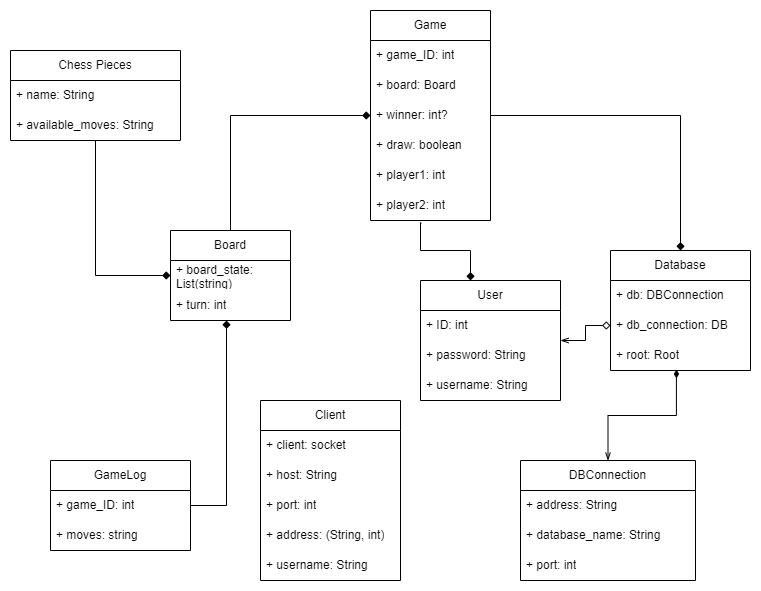

The diagram above was exported from draw.io. Its source (the exported page's mxGraphModel, read from the mxfile embedded in the PNG):
<mxGraphModel dx="1381" dy="837" grid="1" gridSize="10" guides="1" tooltips="1" connect="1" arrows="1" fold="1" page="1" pageScale="1" pageWidth="850" pageHeight="1100" math="0" shadow="0">
  <root>
    <mxCell id="0" />
    <mxCell id="1" parent="0" />
    <mxCell id="RIGill2gcacmQcvyTNn8-2" value="Database" style="swimlane;fontStyle=0;childLayout=stackLayout;horizontal=1;startSize=30;horizontalStack=0;resizeParent=1;resizeParentMax=0;resizeLast=0;collapsible=1;marginBottom=0;whiteSpace=wrap;html=1;" vertex="1" parent="1">
      <mxGeometry x="650" y="260" width="140" height="120" as="geometry" />
    </mxCell>
    <mxCell id="RIGill2gcacmQcvyTNn8-3" value="+ db: DBConnection" style="text;strokeColor=none;fillColor=none;align=left;verticalAlign=middle;spacingLeft=4;spacingRight=4;overflow=hidden;points=[[0,0.5],[1,0.5]];portConstraint=eastwest;rotatable=0;whiteSpace=wrap;html=1;" vertex="1" parent="RIGill2gcacmQcvyTNn8-2">
      <mxGeometry y="30" width="140" height="30" as="geometry" />
    </mxCell>
    <mxCell id="RIGill2gcacmQcvyTNn8-4" value="+ db_connection: DB" style="text;strokeColor=none;fillColor=none;align=left;verticalAlign=middle;spacingLeft=4;spacingRight=4;overflow=hidden;points=[[0,0.5],[1,0.5]];portConstraint=eastwest;rotatable=0;whiteSpace=wrap;html=1;" vertex="1" parent="RIGill2gcacmQcvyTNn8-2">
      <mxGeometry y="60" width="140" height="30" as="geometry" />
    </mxCell>
    <mxCell id="RIGill2gcacmQcvyTNn8-5" value="+ root: Root" style="text;strokeColor=none;fillColor=none;align=left;verticalAlign=middle;spacingLeft=4;spacingRight=4;overflow=hidden;points=[[0,0.5],[1,0.5]];portConstraint=eastwest;rotatable=0;whiteSpace=wrap;html=1;" vertex="1" parent="RIGill2gcacmQcvyTNn8-2">
      <mxGeometry y="90" width="140" height="30" as="geometry" />
    </mxCell>
    <mxCell id="RIGill2gcacmQcvyTNn8-15" value="" style="edgeStyle=orthogonalEdgeStyle;rounded=0;orthogonalLoop=1;jettySize=auto;html=1;startArrow=openThin;startFill=0;endArrow=diamondThin;endFill=1;entryX=0.471;entryY=0.967;entryDx=0;entryDy=0;entryPerimeter=0;" edge="1" parent="1" source="RIGill2gcacmQcvyTNn8-7" target="RIGill2gcacmQcvyTNn8-5">
      <mxGeometry relative="1" as="geometry" />
    </mxCell>
    <mxCell id="RIGill2gcacmQcvyTNn8-7" value="DBConnection" style="swimlane;fontStyle=0;childLayout=stackLayout;horizontal=1;startSize=30;horizontalStack=0;resizeParent=1;resizeParentMax=0;resizeLast=0;collapsible=1;marginBottom=0;whiteSpace=wrap;html=1;" vertex="1" parent="1">
      <mxGeometry x="560" y="470" width="175" height="120" as="geometry" />
    </mxCell>
    <mxCell id="RIGill2gcacmQcvyTNn8-8" value="+ address: String" style="text;strokeColor=none;fillColor=none;align=left;verticalAlign=middle;spacingLeft=4;spacingRight=4;overflow=hidden;points=[[0,0.5],[1,0.5]];portConstraint=eastwest;rotatable=0;whiteSpace=wrap;html=1;" vertex="1" parent="RIGill2gcacmQcvyTNn8-7">
      <mxGeometry y="30" width="175" height="30" as="geometry" />
    </mxCell>
    <mxCell id="RIGill2gcacmQcvyTNn8-9" value="+ database_name: String" style="text;strokeColor=none;fillColor=none;align=left;verticalAlign=middle;spacingLeft=4;spacingRight=4;overflow=hidden;points=[[0,0.5],[1,0.5]];portConstraint=eastwest;rotatable=0;whiteSpace=wrap;html=1;" vertex="1" parent="RIGill2gcacmQcvyTNn8-7">
      <mxGeometry y="60" width="175" height="30" as="geometry" />
    </mxCell>
    <mxCell id="RIGill2gcacmQcvyTNn8-10" value="+ port: int" style="text;strokeColor=none;fillColor=none;align=left;verticalAlign=middle;spacingLeft=4;spacingRight=4;overflow=hidden;points=[[0,0.5],[1,0.5]];portConstraint=eastwest;rotatable=0;whiteSpace=wrap;html=1;" vertex="1" parent="RIGill2gcacmQcvyTNn8-7">
      <mxGeometry y="90" width="175" height="30" as="geometry" />
    </mxCell>
    <mxCell id="RIGill2gcacmQcvyTNn8-17" value="Client" style="swimlane;fontStyle=0;childLayout=stackLayout;horizontal=1;startSize=30;horizontalStack=0;resizeParent=1;resizeParentMax=0;resizeLast=0;collapsible=1;marginBottom=0;whiteSpace=wrap;html=1;" vertex="1" parent="1">
      <mxGeometry x="300" y="410" width="140" height="180" as="geometry" />
    </mxCell>
    <mxCell id="RIGill2gcacmQcvyTNn8-18" value="+ client: socket" style="text;strokeColor=none;fillColor=none;align=left;verticalAlign=middle;spacingLeft=4;spacingRight=4;overflow=hidden;points=[[0,0.5],[1,0.5]];portConstraint=eastwest;rotatable=0;whiteSpace=wrap;html=1;" vertex="1" parent="RIGill2gcacmQcvyTNn8-17">
      <mxGeometry y="30" width="140" height="30" as="geometry" />
    </mxCell>
    <mxCell id="RIGill2gcacmQcvyTNn8-19" value="+ host: String" style="text;strokeColor=none;fillColor=none;align=left;verticalAlign=middle;spacingLeft=4;spacingRight=4;overflow=hidden;points=[[0,0.5],[1,0.5]];portConstraint=eastwest;rotatable=0;whiteSpace=wrap;html=1;" vertex="1" parent="RIGill2gcacmQcvyTNn8-17">
      <mxGeometry y="60" width="140" height="30" as="geometry" />
    </mxCell>
    <mxCell id="RIGill2gcacmQcvyTNn8-20" value="+ port: int" style="text;strokeColor=none;fillColor=none;align=left;verticalAlign=middle;spacingLeft=4;spacingRight=4;overflow=hidden;points=[[0,0.5],[1,0.5]];portConstraint=eastwest;rotatable=0;whiteSpace=wrap;html=1;" vertex="1" parent="RIGill2gcacmQcvyTNn8-17">
      <mxGeometry y="90" width="140" height="30" as="geometry" />
    </mxCell>
    <mxCell id="RIGill2gcacmQcvyTNn8-26" value="+ address: (String, int)" style="text;strokeColor=none;fillColor=none;align=left;verticalAlign=middle;spacingLeft=4;spacingRight=4;overflow=hidden;points=[[0,0.5],[1,0.5]];portConstraint=eastwest;rotatable=0;whiteSpace=wrap;html=1;" vertex="1" parent="RIGill2gcacmQcvyTNn8-17">
      <mxGeometry y="120" width="140" height="30" as="geometry" />
    </mxCell>
    <mxCell id="RIGill2gcacmQcvyTNn8-27" value="+ username: String" style="text;strokeColor=none;fillColor=none;align=left;verticalAlign=middle;spacingLeft=4;spacingRight=4;overflow=hidden;points=[[0,0.5],[1,0.5]];portConstraint=eastwest;rotatable=0;whiteSpace=wrap;html=1;" vertex="1" parent="RIGill2gcacmQcvyTNn8-17">
      <mxGeometry y="150" width="140" height="30" as="geometry" />
    </mxCell>
    <mxCell id="RIGill2gcacmQcvyTNn8-33" style="edgeStyle=orthogonalEdgeStyle;rounded=0;orthogonalLoop=1;jettySize=auto;html=1;startArrow=openThin;startFill=0;endArrow=diamond;endFill=0;" edge="1" parent="1" source="RIGill2gcacmQcvyTNn8-29" target="RIGill2gcacmQcvyTNn8-4">
      <mxGeometry relative="1" as="geometry" />
    </mxCell>
    <mxCell id="RIGill2gcacmQcvyTNn8-78" style="edgeStyle=orthogonalEdgeStyle;rounded=0;orthogonalLoop=1;jettySize=auto;html=1;startArrow=diamond;startFill=1;endArrow=none;endFill=0;entryX=0.422;entryY=1.122;entryDx=0;entryDy=0;entryPerimeter=0;" edge="1" parent="1" source="RIGill2gcacmQcvyTNn8-29" target="RIGill2gcacmQcvyTNn8-52">
      <mxGeometry relative="1" as="geometry">
        <mxPoint x="460" y="220" as="targetPoint" />
        <Array as="points">
          <mxPoint x="510" y="260" />
          <mxPoint x="460" y="260" />
          <mxPoint x="460" y="232" />
        </Array>
      </mxGeometry>
    </mxCell>
    <mxCell id="RIGill2gcacmQcvyTNn8-29" value="User" style="swimlane;fontStyle=0;childLayout=stackLayout;horizontal=1;startSize=30;horizontalStack=0;resizeParent=1;resizeParentMax=0;resizeLast=0;collapsible=1;marginBottom=0;whiteSpace=wrap;html=1;" vertex="1" parent="1">
      <mxGeometry x="460" y="290" width="140" height="120" as="geometry" />
    </mxCell>
    <mxCell id="RIGill2gcacmQcvyTNn8-30" value="+ ID: int&amp;nbsp;" style="text;strokeColor=none;fillColor=none;align=left;verticalAlign=middle;spacingLeft=4;spacingRight=4;overflow=hidden;points=[[0,0.5],[1,0.5]];portConstraint=eastwest;rotatable=0;whiteSpace=wrap;html=1;" vertex="1" parent="RIGill2gcacmQcvyTNn8-29">
      <mxGeometry y="30" width="140" height="30" as="geometry" />
    </mxCell>
    <mxCell id="RIGill2gcacmQcvyTNn8-31" value="+ password: String" style="text;strokeColor=none;fillColor=none;align=left;verticalAlign=middle;spacingLeft=4;spacingRight=4;overflow=hidden;points=[[0,0.5],[1,0.5]];portConstraint=eastwest;rotatable=0;whiteSpace=wrap;html=1;" vertex="1" parent="RIGill2gcacmQcvyTNn8-29">
      <mxGeometry y="60" width="140" height="30" as="geometry" />
    </mxCell>
    <mxCell id="RIGill2gcacmQcvyTNn8-44" value="+ username: String" style="text;strokeColor=none;fillColor=none;align=left;verticalAlign=middle;spacingLeft=4;spacingRight=4;overflow=hidden;points=[[0,0.5],[1,0.5]];portConstraint=eastwest;rotatable=0;whiteSpace=wrap;html=1;" vertex="1" parent="RIGill2gcacmQcvyTNn8-29">
      <mxGeometry y="90" width="140" height="30" as="geometry" />
    </mxCell>
    <mxCell id="RIGill2gcacmQcvyTNn8-77" style="edgeStyle=orthogonalEdgeStyle;rounded=0;orthogonalLoop=1;jettySize=auto;html=1;startArrow=none;startFill=0;endArrow=diamond;endFill=1;" edge="1" parent="1" source="RIGill2gcacmQcvyTNn8-35" target="RIGill2gcacmQcvyTNn8-2">
      <mxGeometry relative="1" as="geometry" />
    </mxCell>
    <mxCell id="RIGill2gcacmQcvyTNn8-35" value="Game" style="swimlane;fontStyle=0;childLayout=stackLayout;horizontal=1;startSize=30;horizontalStack=0;resizeParent=1;resizeParentMax=0;resizeLast=0;collapsible=1;marginBottom=0;whiteSpace=wrap;html=1;" vertex="1" parent="1">
      <mxGeometry x="410" y="20" width="120" height="210" as="geometry" />
    </mxCell>
    <mxCell id="RIGill2gcacmQcvyTNn8-37" value="+ game_ID: int" style="text;strokeColor=none;fillColor=none;align=left;verticalAlign=middle;spacingLeft=4;spacingRight=4;overflow=hidden;points=[[0,0.5],[1,0.5]];portConstraint=eastwest;rotatable=0;whiteSpace=wrap;html=1;" vertex="1" parent="RIGill2gcacmQcvyTNn8-35">
      <mxGeometry y="30" width="120" height="30" as="geometry" />
    </mxCell>
    <mxCell id="RIGill2gcacmQcvyTNn8-36" value="+ board: Board" style="text;strokeColor=none;fillColor=none;align=left;verticalAlign=middle;spacingLeft=4;spacingRight=4;overflow=hidden;points=[[0,0.5],[1,0.5]];portConstraint=eastwest;rotatable=0;whiteSpace=wrap;html=1;" vertex="1" parent="RIGill2gcacmQcvyTNn8-35">
      <mxGeometry y="60" width="120" height="30" as="geometry" />
    </mxCell>
    <mxCell id="RIGill2gcacmQcvyTNn8-38" value="+ winner: int?" style="text;strokeColor=none;fillColor=none;align=left;verticalAlign=middle;spacingLeft=4;spacingRight=4;overflow=hidden;points=[[0,0.5],[1,0.5]];portConstraint=eastwest;rotatable=0;whiteSpace=wrap;html=1;" vertex="1" parent="RIGill2gcacmQcvyTNn8-35">
      <mxGeometry y="90" width="120" height="30" as="geometry" />
    </mxCell>
    <mxCell id="RIGill2gcacmQcvyTNn8-47" value="+ draw: boolean" style="text;strokeColor=none;fillColor=none;align=left;verticalAlign=middle;spacingLeft=4;spacingRight=4;overflow=hidden;points=[[0,0.5],[1,0.5]];portConstraint=eastwest;rotatable=0;whiteSpace=wrap;html=1;" vertex="1" parent="RIGill2gcacmQcvyTNn8-35">
      <mxGeometry y="120" width="120" height="30" as="geometry" />
    </mxCell>
    <mxCell id="RIGill2gcacmQcvyTNn8-51" value="+ player1: int" style="text;strokeColor=none;fillColor=none;align=left;verticalAlign=middle;spacingLeft=4;spacingRight=4;overflow=hidden;points=[[0,0.5],[1,0.5]];portConstraint=eastwest;rotatable=0;whiteSpace=wrap;html=1;" vertex="1" parent="RIGill2gcacmQcvyTNn8-35">
      <mxGeometry y="150" width="120" height="30" as="geometry" />
    </mxCell>
    <mxCell id="RIGill2gcacmQcvyTNn8-52" value="+ player2: int" style="text;strokeColor=none;fillColor=none;align=left;verticalAlign=middle;spacingLeft=4;spacingRight=4;overflow=hidden;points=[[0,0.5],[1,0.5]];portConstraint=eastwest;rotatable=0;whiteSpace=wrap;html=1;" vertex="1" parent="RIGill2gcacmQcvyTNn8-35">
      <mxGeometry y="180" width="120" height="30" as="geometry" />
    </mxCell>
    <mxCell id="RIGill2gcacmQcvyTNn8-53" value="Board" style="swimlane;fontStyle=0;childLayout=stackLayout;horizontal=1;startSize=30;horizontalStack=0;resizeParent=1;resizeParentMax=0;resizeLast=0;collapsible=1;marginBottom=0;whiteSpace=wrap;html=1;" vertex="1" parent="1">
      <mxGeometry x="210" y="240" width="120" height="90" as="geometry" />
    </mxCell>
    <mxCell id="RIGill2gcacmQcvyTNn8-54" value="+ board_state: List(string)" style="text;strokeColor=none;fillColor=none;align=left;verticalAlign=middle;spacingLeft=4;spacingRight=4;overflow=hidden;points=[[0,0.5],[1,0.5]];portConstraint=eastwest;rotatable=0;whiteSpace=wrap;html=1;" vertex="1" parent="RIGill2gcacmQcvyTNn8-53">
      <mxGeometry y="30" width="120" height="30" as="geometry" />
    </mxCell>
    <mxCell id="RIGill2gcacmQcvyTNn8-60" value="+ turn: int" style="text;strokeColor=none;fillColor=none;align=left;verticalAlign=middle;spacingLeft=4;spacingRight=4;overflow=hidden;points=[[0,0.5],[1,0.5]];portConstraint=eastwest;rotatable=0;whiteSpace=wrap;html=1;" vertex="1" parent="RIGill2gcacmQcvyTNn8-53">
      <mxGeometry y="60" width="120" height="30" as="geometry" />
    </mxCell>
    <mxCell id="RIGill2gcacmQcvyTNn8-62" style="edgeStyle=orthogonalEdgeStyle;rounded=0;orthogonalLoop=1;jettySize=auto;html=1;entryX=0.5;entryY=0;entryDx=0;entryDy=0;startArrow=diamond;startFill=1;endArrow=none;endFill=0;exitX=0;exitY=0.5;exitDx=0;exitDy=0;" edge="1" parent="1" source="RIGill2gcacmQcvyTNn8-38" target="RIGill2gcacmQcvyTNn8-53">
      <mxGeometry relative="1" as="geometry">
        <Array as="points">
          <mxPoint x="270" y="125" />
        </Array>
      </mxGeometry>
    </mxCell>
    <mxCell id="RIGill2gcacmQcvyTNn8-64" value="GameLog" style="swimlane;fontStyle=0;childLayout=stackLayout;horizontal=1;startSize=30;horizontalStack=0;resizeParent=1;resizeParentMax=0;resizeLast=0;collapsible=1;marginBottom=0;whiteSpace=wrap;html=1;" vertex="1" parent="1">
      <mxGeometry x="90" y="470" width="140" height="90" as="geometry" />
    </mxCell>
    <mxCell id="RIGill2gcacmQcvyTNn8-65" value="+ game_ID: int" style="text;strokeColor=none;fillColor=none;align=left;verticalAlign=middle;spacingLeft=4;spacingRight=4;overflow=hidden;points=[[0,0.5],[1,0.5]];portConstraint=eastwest;rotatable=0;whiteSpace=wrap;html=1;" vertex="1" parent="RIGill2gcacmQcvyTNn8-64">
      <mxGeometry y="30" width="140" height="30" as="geometry" />
    </mxCell>
    <mxCell id="RIGill2gcacmQcvyTNn8-66" value="+ moves: string" style="text;strokeColor=none;fillColor=none;align=left;verticalAlign=middle;spacingLeft=4;spacingRight=4;overflow=hidden;points=[[0,0.5],[1,0.5]];portConstraint=eastwest;rotatable=0;whiteSpace=wrap;html=1;" vertex="1" parent="RIGill2gcacmQcvyTNn8-64">
      <mxGeometry y="60" width="140" height="30" as="geometry" />
    </mxCell>
    <mxCell id="RIGill2gcacmQcvyTNn8-67" style="edgeStyle=orthogonalEdgeStyle;rounded=0;orthogonalLoop=1;jettySize=auto;html=1;startArrow=diamond;startFill=1;endArrow=none;endFill=0;" edge="1" parent="1" source="RIGill2gcacmQcvyTNn8-60" target="RIGill2gcacmQcvyTNn8-64">
      <mxGeometry relative="1" as="geometry">
        <mxPoint x="390" y="175" as="sourcePoint" />
        <mxPoint x="669.44" y="89.88999999999999" as="targetPoint" />
        <Array as="points">
          <mxPoint x="266" y="515" />
        </Array>
      </mxGeometry>
    </mxCell>
    <mxCell id="RIGill2gcacmQcvyTNn8-76" style="edgeStyle=orthogonalEdgeStyle;rounded=0;orthogonalLoop=1;jettySize=auto;html=1;startArrow=none;startFill=0;endArrow=diamond;endFill=1;" edge="1" parent="1" source="RIGill2gcacmQcvyTNn8-68" target="RIGill2gcacmQcvyTNn8-54">
      <mxGeometry relative="1" as="geometry" />
    </mxCell>
    <mxCell id="RIGill2gcacmQcvyTNn8-68" value="Chess Pieces" style="swimlane;fontStyle=0;childLayout=stackLayout;horizontal=1;startSize=30;horizontalStack=0;resizeParent=1;resizeParentMax=0;resizeLast=0;collapsible=1;marginBottom=0;whiteSpace=wrap;html=1;" vertex="1" parent="1">
      <mxGeometry x="50" y="60" width="170" height="90" as="geometry" />
    </mxCell>
    <mxCell id="RIGill2gcacmQcvyTNn8-69" value="+ name: String" style="text;strokeColor=none;fillColor=none;align=left;verticalAlign=middle;spacingLeft=4;spacingRight=4;overflow=hidden;points=[[0,0.5],[1,0.5]];portConstraint=eastwest;rotatable=0;whiteSpace=wrap;html=1;" vertex="1" parent="RIGill2gcacmQcvyTNn8-68">
      <mxGeometry y="30" width="170" height="30" as="geometry" />
    </mxCell>
    <mxCell id="RIGill2gcacmQcvyTNn8-75" value="+ available_moves: String" style="text;strokeColor=none;fillColor=none;align=left;verticalAlign=middle;spacingLeft=4;spacingRight=4;overflow=hidden;points=[[0,0.5],[1,0.5]];portConstraint=eastwest;rotatable=0;whiteSpace=wrap;html=1;" vertex="1" parent="RIGill2gcacmQcvyTNn8-68">
      <mxGeometry y="60" width="170" height="30" as="geometry" />
    </mxCell>
  </root>
</mxGraphModel>